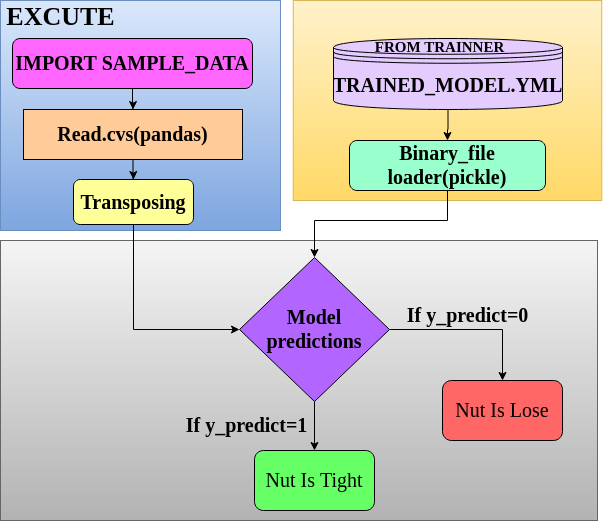

The diagram above was exported from draw.io. Its source (the exported page's mxGraphModel, read from the mxfile embedded in the PNG):
<mxGraphModel dx="949" dy="529" grid="1" gridSize="10" guides="1" tooltips="1" connect="1" arrows="1" fold="1" page="1" pageScale="1" pageWidth="850" pageHeight="1100" math="0" shadow="0">
  <root>
    <mxCell id="0" />
    <mxCell id="1" parent="0" />
    <mxCell id="NqMw1mRTMWeJcEXQ26iV-2" value="" style="rounded=0;whiteSpace=wrap;html=1;fillColor=#f5f5f5;strokeColor=#666666;gradientColor=#b3b3b3;" vertex="1" parent="1">
      <mxGeometry x="443" y="350" width="597" height="280" as="geometry" />
    </mxCell>
    <mxCell id="NqMw1mRTMWeJcEXQ26iV-1" value="" style="rounded=0;whiteSpace=wrap;html=1;fillColor=#dae8fc;strokeColor=#6c8ebf;gradientColor=#7ea6e0;" vertex="1" parent="1">
      <mxGeometry x="443" y="110" width="280" height="230" as="geometry" />
    </mxCell>
    <mxCell id="gbqJq0hqZCqZvDaOHN7Q-1" value="" style="rounded=0;whiteSpace=wrap;html=1;fillColor=#fff2cc;fontStyle=1;fontFamily=Times New Roman;fontSize=20;gradientColor=#ffd966;strokeColor=#d6b656;" parent="1" vertex="1">
      <mxGeometry x="735.75" y="110" width="308.5" height="200" as="geometry" />
    </mxCell>
    <mxCell id="NqMw1mRTMWeJcEXQ26iV-14" style="edgeStyle=orthogonalEdgeStyle;rounded=0;orthogonalLoop=1;jettySize=auto;html=1;" edge="1" parent="1" source="gbqJq0hqZCqZvDaOHN7Q-3" target="gbqJq0hqZCqZvDaOHN7Q-10">
      <mxGeometry relative="1" as="geometry" />
    </mxCell>
    <mxCell id="gbqJq0hqZCqZvDaOHN7Q-3" value="&lt;font style=&quot;font-size: 18px&quot;&gt;&lt;span style=&quot;font-size: 20px&quot;&gt;TRAINED_MODEL.YML&lt;/span&gt;&lt;/font&gt;" style="shape=datastore;whiteSpace=wrap;html=1;fillColor=#E5CCFF;fontStyle=1;fontFamily=Times New Roman;fontSize=20;" parent="1" vertex="1">
      <mxGeometry x="776" y="148" width="229" height="71" as="geometry" />
    </mxCell>
    <mxCell id="gbqJq0hqZCqZvDaOHN7Q-4" value="&lt;font style=&quot;font-size: 15px&quot;&gt;&lt;span&gt;FROM TRAINNER&lt;/span&gt;&lt;/font&gt;" style="text;html=1;align=center;verticalAlign=middle;resizable=0;points=[];autosize=1;fontStyle=1;fontFamily=Times New Roman;fontSize=20;" parent="1" vertex="1">
      <mxGeometry x="806.5" y="140" width="150" height="30" as="geometry" />
    </mxCell>
    <mxCell id="gbqJq0hqZCqZvDaOHN7Q-8" value="&lt;font style=&quot;font-size: 26px&quot;&gt;&lt;span&gt;&lt;font style=&quot;font-size: 26px&quot;&gt;&lt;span&gt;&lt;/span&gt;&lt;/font&gt;EXCUTE&lt;/span&gt;&lt;/font&gt;" style="text;html=1;align=center;verticalAlign=middle;resizable=0;points=[];autosize=1;fontStyle=1;fontFamily=Times New Roman;fontSize=20;" parent="1" vertex="1">
      <mxGeometry x="443" y="110" width="120" height="30" as="geometry" />
    </mxCell>
    <mxCell id="FWkMaFlX87mlUOGHkcH3-8" value="" style="edgeStyle=orthogonalEdgeStyle;rounded=0;orthogonalLoop=1;jettySize=auto;html=1;fontFamily=Times New Roman;fontSize=20;" parent="1" source="gbqJq0hqZCqZvDaOHN7Q-10" target="FWkMaFlX87mlUOGHkcH3-5" edge="1">
      <mxGeometry relative="1" as="geometry">
        <Array as="points">
          <mxPoint x="890" y="330" />
          <mxPoint x="757" y="330" />
        </Array>
      </mxGeometry>
    </mxCell>
    <mxCell id="gbqJq0hqZCqZvDaOHN7Q-10" value="&lt;font style=&quot;font-size: 20px;&quot;&gt;&lt;span style=&quot;font-size: 20px;&quot;&gt;Binary_file loader(pickle)&lt;br style=&quot;font-size: 20px;&quot;&gt;&lt;/span&gt;&lt;/font&gt;" style="rounded=1;whiteSpace=wrap;html=1;fillColor=#99FFCC;fontStyle=1;fontFamily=Times New Roman;fontSize=20;" parent="1" vertex="1">
      <mxGeometry x="792" y="250" width="196" height="50" as="geometry" />
    </mxCell>
    <mxCell id="NqMw1mRTMWeJcEXQ26iV-12" style="edgeStyle=orthogonalEdgeStyle;rounded=0;orthogonalLoop=1;jettySize=auto;html=1;entryX=0.5;entryY=0;entryDx=0;entryDy=0;" edge="1" parent="1" source="gbqJq0hqZCqZvDaOHN7Q-18" target="kBgnG6tyJkUqnr6zqXDe-5">
      <mxGeometry relative="1" as="geometry" />
    </mxCell>
    <mxCell id="gbqJq0hqZCqZvDaOHN7Q-18" value="&lt;font style=&quot;font-size: 20px;&quot;&gt;&lt;span style=&quot;font-size: 20px;&quot;&gt;&lt;font style=&quot;font-size: 20px;&quot;&gt;IMPORT SAMPLE_DATA&lt;br style=&quot;font-size: 20px;&quot;&gt;&lt;/font&gt;&lt;/span&gt;&lt;/font&gt;" style="rounded=1;whiteSpace=wrap;html=1;fillColor=#FF66FF;fontStyle=1;fontFamily=Times New Roman;fontSize=20;" parent="1" vertex="1">
      <mxGeometry x="455" y="148" width="240" height="50" as="geometry" />
    </mxCell>
    <mxCell id="kBgnG6tyJkUqnr6zqXDe-18" style="edgeStyle=orthogonalEdgeStyle;rounded=0;orthogonalLoop=1;jettySize=auto;html=1;fontFamily=Times New Roman;fontSize=20;entryX=0.5;entryY=0;entryDx=0;entryDy=0;" parent="1" source="FWkMaFlX87mlUOGHkcH3-5" target="kBgnG6tyJkUqnr6zqXDe-21" edge="1">
      <mxGeometry relative="1" as="geometry">
        <mxPoint x="830" y="650" as="targetPoint" />
        <Array as="points">
          <mxPoint x="945" y="439" />
        </Array>
      </mxGeometry>
    </mxCell>
    <mxCell id="kBgnG6tyJkUqnr6zqXDe-19" style="edgeStyle=orthogonalEdgeStyle;rounded=0;orthogonalLoop=1;jettySize=auto;html=1;fontFamily=Times New Roman;fontSize=20;" parent="1" source="FWkMaFlX87mlUOGHkcH3-5" edge="1" target="kBgnG6tyJkUqnr6zqXDe-22">
      <mxGeometry relative="1" as="geometry">
        <mxPoint x="589" y="650" as="targetPoint" />
        <Array as="points" />
      </mxGeometry>
    </mxCell>
    <mxCell id="FWkMaFlX87mlUOGHkcH3-5" value="&lt;div style=&quot;font-size: 20px&quot;&gt;&lt;font style=&quot;font-size: 20px&quot;&gt;&lt;b style=&quot;font-size: 20px&quot;&gt;&lt;font style=&quot;font-size: 20px&quot;&gt;&lt;font style=&quot;font-size: 20px&quot;&gt;Model&lt;/font&gt;&lt;/font&gt;&lt;/b&gt;&lt;/font&gt;&lt;/div&gt;&lt;div style=&quot;font-size: 20px&quot;&gt;&lt;font style=&quot;font-size: 20px&quot;&gt;&lt;b style=&quot;font-size: 20px&quot;&gt;&lt;font style=&quot;font-size: 20px&quot;&gt;predict&lt;/font&gt;&lt;/b&gt;&lt;/font&gt;&lt;font style=&quot;font-size: 20px&quot;&gt;&lt;b style=&quot;font-size: 20px&quot;&gt;&lt;font style=&quot;font-size: 20px&quot;&gt;ions&lt;/font&gt;&lt;/b&gt;&lt;/font&gt;&lt;/div&gt;" style="rhombus;whiteSpace=wrap;html=1;fillColor=#B266FF;fontFamily=Times New Roman;fontSize=20;" parent="1" vertex="1">
      <mxGeometry x="682" y="367" width="150" height="144" as="geometry" />
    </mxCell>
    <mxCell id="FWkMaFlX87mlUOGHkcH3-11" value="&lt;font style=&quot;font-size: 20px&quot;&gt;&lt;b style=&quot;font-size: 20px&quot;&gt;If y_predict=1&lt;br style=&quot;font-size: 20px&quot;&gt;&lt;/b&gt;&lt;/font&gt;" style="text;html=1;align=center;verticalAlign=middle;resizable=0;points=[];autosize=1;fontFamily=Times New Roman;fontSize=20;" parent="1" vertex="1">
      <mxGeometry x="619" y="520" width="140" height="30" as="geometry" />
    </mxCell>
    <mxCell id="FWkMaFlX87mlUOGHkcH3-12" value="&lt;font style=&quot;font-size: 20px&quot;&gt;&lt;b style=&quot;font-size: 20px&quot;&gt;If y_predict=0&lt;br style=&quot;font-size: 20px&quot;&gt;&lt;/b&gt;&lt;/font&gt;" style="text;html=1;align=center;verticalAlign=middle;resizable=0;points=[];autosize=1;fontFamily=Times New Roman;fontSize=20;" parent="1" vertex="1">
      <mxGeometry x="840" y="410" width="140" height="30" as="geometry" />
    </mxCell>
    <mxCell id="kBgnG6tyJkUqnr6zqXDe-10" style="edgeStyle=orthogonalEdgeStyle;rounded=0;orthogonalLoop=1;jettySize=auto;html=1;fontFamily=Times New Roman;fontSize=20;" parent="1" source="kBgnG6tyJkUqnr6zqXDe-5" target="kBgnG6tyJkUqnr6zqXDe-9" edge="1">
      <mxGeometry relative="1" as="geometry" />
    </mxCell>
    <mxCell id="kBgnG6tyJkUqnr6zqXDe-5" value="&lt;div&gt;&lt;b&gt;Read.cvs(pandas)&lt;/b&gt;&lt;/div&gt;" style="rounded=0;whiteSpace=wrap;html=1;fontFamily=Times New Roman;fontSize=20;fillColor=#FFCC99;" parent="1" vertex="1">
      <mxGeometry x="466" y="219" width="219" height="50" as="geometry" />
    </mxCell>
    <mxCell id="kBgnG6tyJkUqnr6zqXDe-11" style="edgeStyle=orthogonalEdgeStyle;rounded=0;orthogonalLoop=1;jettySize=auto;html=1;entryX=0;entryY=0.5;entryDx=0;entryDy=0;fontFamily=Times New Roman;fontSize=20;" parent="1" source="kBgnG6tyJkUqnr6zqXDe-9" target="FWkMaFlX87mlUOGHkcH3-5" edge="1">
      <mxGeometry relative="1" as="geometry">
        <Array as="points">
          <mxPoint x="576" y="439" />
        </Array>
      </mxGeometry>
    </mxCell>
    <mxCell id="kBgnG6tyJkUqnr6zqXDe-9" value="&lt;b&gt;Transposing&lt;/b&gt;" style="rounded=1;whiteSpace=wrap;html=1;fontFamily=Times New Roman;fontSize=20;fillColor=#FFFF99;" parent="1" vertex="1">
      <mxGeometry x="516" y="289" width="120" height="45" as="geometry" />
    </mxCell>
    <mxCell id="kBgnG6tyJkUqnr6zqXDe-21" value="Nut Is Lose" style="rounded=1;whiteSpace=wrap;html=1;fillColor=#FF6666;fontFamily=Times New Roman;fontSize=20;" parent="1" vertex="1">
      <mxGeometry x="885" y="490" width="120" height="60" as="geometry" />
    </mxCell>
    <mxCell id="kBgnG6tyJkUqnr6zqXDe-22" value="Nut Is Tight" style="rounded=1;whiteSpace=wrap;html=1;fillColor=#66FF66;fontFamily=Times New Roman;fontSize=20;" parent="1" vertex="1">
      <mxGeometry x="697" y="560" width="120" height="60" as="geometry" />
    </mxCell>
  </root>
</mxGraphModel>